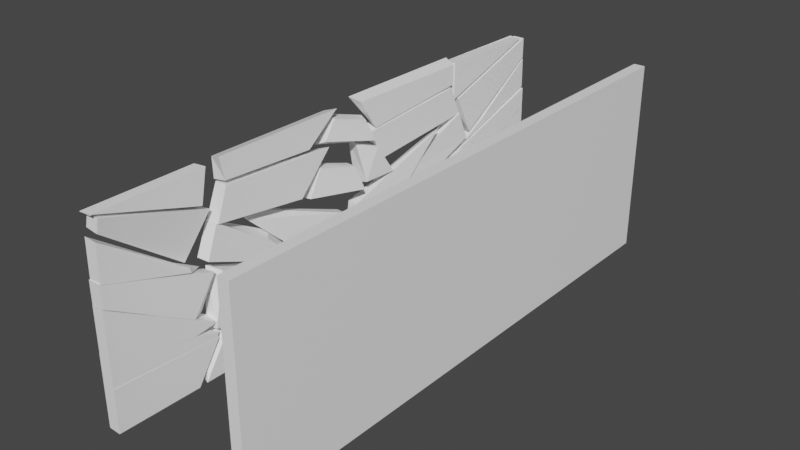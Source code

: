 # Source: window.blend  (saved by Blender 2.82.7; exported with 4.5.12 LTS)
import bpy
from mathutils import Matrix  # noqa: F401  (used for matrix-valued properties, if any)

bpy.ops.wm.read_factory_settings(use_empty=True)
scene = bpy.context.scene
scene.name = 'Scene'

# ---- collections
col_collection = bpy.data.collections.new('Collection'); scene.collection.children.link(col_collection)

# ---- materials (node trees are filled in below, after node groups)
mat_material = bpy.data.materials.new('Material')
mat_material.alpha_threshold = 0.0
mat_material.use_transparent_shadow = False
mat_material.diffuse_color = (0.07297, 0.5678, 0.8, 1.0)
mat_material.line_color = (0.0, 0.0, 0.0, 1.0)

# ---- material node trees
mat_material.use_nodes = True; mat_material.node_tree.nodes.clear()
_N = mat_material.node_tree.nodes; _L = mat_material.node_tree.links
n0 = _N.new('ShaderNodeOutputMaterial'); n0.name = 'Material Output'; n0.location = (300, 300)
n1 = _N.new('ShaderNodeBsdfPrincipled'); n1.name = 'Principled BSDF'; n1.location = (10, 300)
n1.distribution = 'GGX'
n1.subsurface_method = 'BURLEY'
n1.inputs[0].default_value = (1.0, 1.0, 1.0, 1.0)
n1.inputs[2].default_value = 0.4
n1.inputs[3].default_value = 1.45
n1.inputs[27].default_value = (0.0, 0.0, 0.0, 1.0)
n1.inputs[28].default_value = 1.0
_L.new(n1.outputs[0], n0.inputs[0])
n0.is_active_output = True

# ---- world
world_world = bpy.data.worlds.new('World'); scene.world = world_world
world_world.use_nodes = True; world_world.node_tree.nodes.clear()
_N = world_world.node_tree.nodes; _L = world_world.node_tree.links
n0 = _N.new('ShaderNodeOutputWorld'); n0.name = 'World Output'; n0.location = (300, 300)
n1 = _N.new('ShaderNodeBackground'); n1.name = 'Background'; n1.location = (10, 300)
n1.inputs[0].default_value = (0.05088, 0.05088, 0.05088, 1.0)
_L.new(n1.outputs[0], n0.inputs[0])
n0.is_active_output = True
world_world.color = (0.05088, 0.05088, 0.05088)
world_world.use_sun_shadow = False
world_world.sun_shadow_jitter_overblur = 0.0

# ---- meshes
me_cube = bpy.data.meshes.new('Cube')
me_cube.from_pydata([(1.0, 1.0, 1.0), (1.0, 1.0, -1.0), (1.0, -1.0, 1.0), (1.0, -1.0, -1.0), (-1.0, 1.0, 1.0), (-1.0, 1.0, -1.0), (-1.0, -1.0, 1.0), (-1.0, -1.0, -1.0)], [], [(0, 4, 6, 2), (3, 2, 6, 7), (7, 6, 4, 5), (5, 1, 3, 7), (1, 0, 2, 3), (5, 4, 0, 1)])
_uv = me_cube.uv_layers.new(name='UVMap')
_uv.uv.foreach_set('vector', [0.625, 0.5, 0.875, 0.5, 0.875, 0.75, 0.625, 0.75, 0.375, 0.75, 0.625, 0.75, 0.625, 1.0, 0.375, 1.0, 0.375, 0.0, 0.625, 0.0, 0.625, 0.25, 0.375, 0.25, 0.125, 0.5, 0.375, 0.5, 0.375, 0.75, 0.125, 0.75, 0.375, 0.5, 0.625, 0.5, 0.625, 0.75, 0.375, 0.75, 0.375, 0.25, 0.625, 0.25, 0.625, 0.5, 0.375, 0.5])
me_cube.materials.append(mat_material)
me_cube.use_remesh_preserve_volume = False
me_cube.use_remesh_preserve_attributes = False
me_cube.use_mirror_vertex_groups = False
me_cube.update()
me_cube_001 = bpy.data.meshes.new('Cube.001')
me_cube_001.from_pydata([(0.9138, 0.1115, 0.6057), (0.798, -0.144, 0.1832), (1.132, -0.9964, 0.9147), (1.0, -1.0, 0.7805), (-0.8512, 0.0993, 0.5822), (-0.9861, -0.1077, 0.1797), (-0.8652, -0.9963, 0.913), (-1.0, -1.0, 0.7868)], [], [(0, 4, 6, 2), (3, 2, 6, 7), (7, 6, 4, 5), (5, 1, 3, 7), (1, 0, 2, 3), (5, 4, 0, 1)])
_uv = me_cube_001.uv_layers.new(name='UVMap')
_uv.uv.foreach_set('vector', [0.625, 0.5, 0.875, 0.5, 0.875, 0.75, 0.625, 0.75, 0.375, 0.75, 0.625, 0.75, 0.625, 1.0, 0.375, 1.0, 0.375, 0.0, 0.625, 0.0, 0.625, 0.25, 0.375, 0.25, 0.125, 0.5, 0.375, 0.5, 0.375, 0.75, 0.125, 0.75, 0.375, 0.5, 0.625, 0.5, 0.625, 0.75, 0.375, 0.75, 0.375, 0.25, 0.625, 0.25, 0.625, 0.5, 0.375, 0.5])
me_cube_001.materials.append(mat_material)
me_cube_001.use_remesh_preserve_volume = False
me_cube_001.use_remesh_preserve_attributes = False
me_cube_001.use_mirror_vertex_groups = False
me_cube_001.update()
me_cube_002 = bpy.data.meshes.new('Cube.002')
me_cube_002.from_pydata([(0.9637, 0.1108, 0.6228), (1.156, -0.144, 0.2739), (1.0, -1.0, 1.0), (1.048, -1.0, 0.7805), (-0.9088, 0.09358, 0.6191), (-0.9673, 0.03353, 0.2234), (-1.0, -1.0, 1.0), (-1.0, -1.0, 0.7868)], [], [(0, 4, 6, 2), (3, 2, 6, 7), (7, 6, 4, 5), (5, 1, 3, 7), (1, 0, 2, 3), (5, 4, 0, 1)])
_uv = me_cube_002.uv_layers.new(name='UVMap')
_uv.uv.foreach_set('vector', [0.625, 0.5, 0.875, 0.5, 0.875, 0.75, 0.625, 0.75, 0.375, 0.75, 0.625, 0.75, 0.625, 1.0, 0.375, 1.0, 0.375, 0.0, 0.625, 0.0, 0.625, 0.25, 0.375, 0.25, 0.125, 0.5, 0.375, 0.5, 0.375, 0.75, 0.125, 0.75, 0.375, 0.5, 0.625, 0.5, 0.625, 0.75, 0.375, 0.75, 0.375, 0.25, 0.625, 0.25, 0.625, 0.5, 0.375, 0.5])
me_cube_002.materials.append(mat_material)
me_cube_002.use_remesh_preserve_volume = False
me_cube_002.use_remesh_preserve_attributes = False
me_cube_002.use_mirror_vertex_groups = False
me_cube_002.update()
me_cube_003 = bpy.data.meshes.new('Cube.003')
me_cube_003.from_pydata([(1.048, 0.1108, 1.01), (1.258, 0.03785, 0.6865), (1.196, -1.0, 1.0), (1.176, -1.0, 1.007), (-1.357, 0.09358, 1.008), (-1.419, 0.109, 0.6217), (-1.373, -1.0, 1.0), (-1.219, -1.0, 0.9966)], [], [(0, 4, 6, 2), (3, 2, 6, 7), (7, 6, 4, 5), (5, 1, 3, 7), (1, 0, 2, 3), (5, 4, 0, 1)])
_uv = me_cube_003.uv_layers.new(name='UVMap')
_uv.uv.foreach_set('vector', [0.625, 0.5, 0.875, 0.5, 0.875, 0.75, 0.625, 0.75, 0.375, 0.75, 0.625, 0.75, 0.625, 1.0, 0.375, 1.0, 0.375, 0.0, 0.625, 0.0, 0.625, 0.25, 0.375, 0.25, 0.125, 0.5, 0.375, 0.5, 0.375, 0.75, 0.125, 0.75, 0.375, 0.5, 0.625, 0.5, 0.625, 0.75, 0.375, 0.75, 0.375, 0.25, 0.625, 0.25, 0.625, 0.5, 0.375, 0.5])
me_cube_003.materials.append(mat_material)
me_cube_003.use_remesh_preserve_volume = False
me_cube_003.use_remesh_preserve_attributes = False
me_cube_003.use_mirror_vertex_groups = False
me_cube_003.update()
me_cube_004 = bpy.data.meshes.new('Cube.004')
me_cube_004.from_pydata([(1.048, 0.03396, 0.6074), (1.258, 0.03785, 0.5601), (1.196, -0.8097, 1.192), (1.176, -0.8174, 0.8262), (-1.357, -0.1131, 0.6868), (-1.419, 0.2278, 0.4929), (-1.373, -0.8113, 1.203), (-1.318, -0.8194, 0.8339)], [], [(0, 4, 6, 2), (3, 2, 6, 7), (7, 6, 4, 5), (5, 1, 3, 7), (1, 0, 2, 3), (5, 4, 0, 1)])
_uv = me_cube_004.uv_layers.new(name='UVMap')
_uv.uv.foreach_set('vector', [0.625, 0.5, 0.875, 0.5, 0.875, 0.75, 0.625, 0.75, 0.375, 0.75, 0.625, 0.75, 0.625, 1.0, 0.375, 1.0, 0.375, 0.0, 0.625, 0.0, 0.625, 0.25, 0.375, 0.25, 0.125, 0.5, 0.375, 0.5, 0.375, 0.75, 0.125, 0.75, 0.375, 0.5, 0.625, 0.5, 0.625, 0.75, 0.375, 0.75, 0.375, 0.25, 0.625, 0.25, 0.625, 0.5, 0.375, 0.5])
me_cube_004.materials.append(mat_material)
me_cube_004.use_remesh_preserve_volume = False
me_cube_004.use_remesh_preserve_attributes = False
me_cube_004.use_mirror_vertex_groups = False
me_cube_004.update()
me_cube_005 = bpy.data.meshes.new('Cube.005')
me_cube_005.from_pydata([(0.8339, 0.1108, 0.5823), (0.811, -0.144, 0.5525), (1.0, -1.0, 1.222), (0.9472, -1.0, 0.7805), (-0.9088, 0.09358, 0.6191), (-0.7827, -0.1057, 0.536), (-1.0, -1.0, 1.235), (-1.0, -1.0, 0.7868)], [], [(0, 4, 6, 2), (3, 2, 6, 7), (7, 6, 4, 5), (5, 1, 3, 7), (1, 0, 2, 3), (5, 4, 0, 1)])
_uv = me_cube_005.uv_layers.new(name='UVMap')
_uv.uv.foreach_set('vector', [0.625, 0.5, 0.875, 0.5, 0.875, 0.75, 0.625, 0.75, 0.375, 0.75, 0.625, 0.75, 0.625, 1.0, 0.375, 1.0, 0.375, 0.0, 0.625, 0.0, 0.625, 0.25, 0.375, 0.25, 0.125, 0.5, 0.375, 0.5, 0.375, 0.75, 0.125, 0.75, 0.375, 0.5, 0.625, 0.5, 0.625, 0.75, 0.375, 0.75, 0.375, 0.25, 0.625, 0.25, 0.625, 0.5, 0.375, 0.5])
me_cube_005.materials.append(mat_material)
me_cube_005.use_remesh_preserve_volume = False
me_cube_005.use_remesh_preserve_attributes = False
me_cube_005.use_mirror_vertex_groups = False
me_cube_005.update()
me_cube_006 = bpy.data.meshes.new('Cube.006')
me_cube_006.from_pydata([(0.8339, 0.1108, 1.157), (0.811, -0.144, 0.7645), (1.0, -1.0, 1.222), (0.9472, -1.0, 0.7805), (-0.9088, 0.02018, 1.202), (-0.7827, -0.1057, 0.7661), (-1.0, -1.0, 1.235), (-1.0, -1.0, 0.7868)], [], [(0, 4, 6, 2), (3, 2, 6, 7), (7, 6, 4, 5), (5, 1, 3, 7), (1, 0, 2, 3), (5, 4, 0, 1)])
_uv = me_cube_006.uv_layers.new(name='UVMap')
_uv.uv.foreach_set('vector', [0.625, 0.5, 0.875, 0.5, 0.875, 0.75, 0.625, 0.75, 0.375, 0.75, 0.625, 0.75, 0.625, 1.0, 0.375, 1.0, 0.375, 0.0, 0.625, 0.0, 0.625, 0.25, 0.375, 0.25, 0.125, 0.5, 0.375, 0.5, 0.375, 0.75, 0.125, 0.75, 0.375, 0.5, 0.625, 0.5, 0.625, 0.75, 0.375, 0.75, 0.375, 0.25, 0.625, 0.25, 0.625, 0.5, 0.375, 0.5])
me_cube_006.materials.append(mat_material)
me_cube_006.use_remesh_preserve_volume = False
me_cube_006.use_remesh_preserve_attributes = False
me_cube_006.use_mirror_vertex_groups = False
me_cube_006.update()
me_cube_007 = bpy.data.meshes.new('Cube.007')
me_cube_007.from_pydata([(0.8339, 0.1108, 1.04), (0.811, 0.09434, 0.9874), (1.0, -1.0, 1.339), (0.9472, -1.0, 1.05), (-0.9088, 0.02018, 1.076), (-0.7827, 0.03471, 1.024), (-1.0, -1.0, 1.343), (-1.0, -1.0, 1.063)], [], [(0, 4, 6, 2), (3, 2, 6, 7), (7, 6, 4, 5), (5, 1, 3, 7), (1, 0, 2, 3), (5, 4, 0, 1)])
_uv = me_cube_007.uv_layers.new(name='UVMap')
_uv.uv.foreach_set('vector', [0.625, 0.5, 0.875, 0.5, 0.875, 0.75, 0.625, 0.75, 0.375, 0.75, 0.625, 0.75, 0.625, 1.0, 0.375, 1.0, 0.375, 0.0, 0.625, 0.0, 0.625, 0.25, 0.375, 0.25, 0.125, 0.5, 0.375, 0.5, 0.375, 0.75, 0.125, 0.75, 0.375, 0.5, 0.625, 0.5, 0.625, 0.75, 0.375, 0.75, 0.375, 0.25, 0.625, 0.25, 0.625, 0.5, 0.375, 0.5])
me_cube_007.materials.append(mat_material)
me_cube_007.use_remesh_preserve_volume = False
me_cube_007.use_remesh_preserve_attributes = False
me_cube_007.use_mirror_vertex_groups = False
me_cube_007.update()
me_cube_008 = bpy.data.meshes.new('Cube.008')
me_cube_008.from_pydata([(0.8872, 0.1108, 0.6228), (0.9825, -0.1434, 0.1832), (1.0, -1.0, 1.0), (1.0, -1.0, 0.7805), (-0.9088, 0.09358, 0.6191), (-0.91, -0.1057, 0.2028), (-1.0, -1.0, 1.0), (-1.0, -1.0, 0.7868)], [], [(0, 4, 6, 2), (3, 2, 6, 7), (7, 6, 4, 5), (5, 1, 3, 7), (1, 0, 2, 3), (5, 4, 0, 1)])
_uv = me_cube_008.uv_layers.new(name='UVMap')
_uv.uv.foreach_set('vector', [0.625, 0.5, 0.875, 0.5, 0.875, 0.75, 0.625, 0.75, 0.375, 0.75, 0.625, 0.75, 0.625, 1.0, 0.375, 1.0, 0.375, 0.0, 0.625, 0.0, 0.625, 0.25, 0.375, 0.25, 0.125, 0.5, 0.375, 0.5, 0.375, 0.75, 0.125, 0.75, 0.375, 0.5, 0.625, 0.5, 0.625, 0.75, 0.375, 0.75, 0.375, 0.25, 0.625, 0.25, 0.625, 0.5, 0.375, 0.5])
me_cube_008.materials.append(mat_material)
me_cube_008.use_remesh_preserve_volume = False
me_cube_008.use_remesh_preserve_attributes = False
me_cube_008.use_mirror_vertex_groups = False
me_cube_008.update()
me_cube_009 = bpy.data.meshes.new('Cube.009')
me_cube_009.from_pydata([(0.9637, 0.1108, 0.6228), (1.156, -0.144, 0.2739), (1.0, -1.0, 1.0), (1.048, -1.0, 0.7805), (-0.9088, 0.09358, 0.6191), (-0.9673, 0.03353, 0.2234), (-1.0, -1.0, 1.0), (-1.0, -1.0, 0.7868)], [], [(0, 4, 6, 2), (3, 2, 6, 7), (7, 6, 4, 5), (5, 1, 3, 7), (1, 0, 2, 3), (5, 4, 0, 1)])
_uv = me_cube_009.uv_layers.new(name='UVMap')
_uv.uv.foreach_set('vector', [0.625, 0.5, 0.875, 0.5, 0.875, 0.75, 0.625, 0.75, 0.375, 0.75, 0.625, 0.75, 0.625, 1.0, 0.375, 1.0, 0.375, 0.0, 0.625, 0.0, 0.625, 0.25, 0.375, 0.25, 0.125, 0.5, 0.375, 0.5, 0.375, 0.75, 0.125, 0.75, 0.375, 0.5, 0.625, 0.5, 0.625, 0.75, 0.375, 0.75, 0.375, 0.25, 0.625, 0.25, 0.625, 0.5, 0.375, 0.5])
me_cube_009.materials.append(mat_material)
me_cube_009.use_remesh_preserve_volume = False
me_cube_009.use_remesh_preserve_attributes = False
me_cube_009.use_mirror_vertex_groups = False
me_cube_009.update()
me_cube_010 = bpy.data.meshes.new('Cube.010')
me_cube_010.from_pydata([(1.048, 0.1108, 1.01), (1.258, 0.03785, 0.6865), (1.196, -1.0, 1.0), (1.176, -1.0, 1.007), (-1.357, 0.09358, 1.008), (-1.419, 0.109, 0.6217), (-1.373, -1.0, 1.0), (-1.219, -1.0, 0.9966)], [], [(0, 4, 6, 2), (3, 2, 6, 7), (7, 6, 4, 5), (5, 1, 3, 7), (1, 0, 2, 3), (5, 4, 0, 1)])
_uv = me_cube_010.uv_layers.new(name='UVMap')
_uv.uv.foreach_set('vector', [0.625, 0.5, 0.875, 0.5, 0.875, 0.75, 0.625, 0.75, 0.375, 0.75, 0.625, 0.75, 0.625, 1.0, 0.375, 1.0, 0.375, 0.0, 0.625, 0.0, 0.625, 0.25, 0.375, 0.25, 0.125, 0.5, 0.375, 0.5, 0.375, 0.75, 0.125, 0.75, 0.375, 0.5, 0.625, 0.5, 0.625, 0.75, 0.375, 0.75, 0.375, 0.25, 0.625, 0.25, 0.625, 0.5, 0.375, 0.5])
me_cube_010.materials.append(mat_material)
me_cube_010.use_remesh_preserve_volume = False
me_cube_010.use_remesh_preserve_attributes = False
me_cube_010.use_mirror_vertex_groups = False
me_cube_010.update()
me_cube_011 = bpy.data.meshes.new('Cube.011')
me_cube_011.from_pydata([(1.048, 0.03396, 0.5952), (1.258, 0.03785, 0.5773), (1.196, -0.8097, 1.172), (1.176, -0.8174, 0.85), (-1.357, -0.1131, 0.6868), (-1.419, 0.2278, 0.4929), (-1.373, -0.8113, 1.171), (-1.318, -0.8194, 0.8573)], [], [(0, 4, 6, 2), (3, 2, 6, 7), (7, 6, 4, 5), (5, 1, 3, 7), (1, 0, 2, 3), (5, 4, 0, 1)])
_uv = me_cube_011.uv_layers.new(name='UVMap')
_uv.uv.foreach_set('vector', [0.625, 0.5, 0.875, 0.5, 0.875, 0.75, 0.625, 0.75, 0.375, 0.75, 0.625, 0.75, 0.625, 1.0, 0.375, 1.0, 0.375, 0.0, 0.625, 0.0, 0.625, 0.25, 0.375, 0.25, 0.125, 0.5, 0.375, 0.5, 0.375, 0.75, 0.125, 0.75, 0.375, 0.5, 0.625, 0.5, 0.625, 0.75, 0.375, 0.75, 0.375, 0.25, 0.625, 0.25, 0.625, 0.5, 0.375, 0.5])
me_cube_011.materials.append(mat_material)
me_cube_011.use_remesh_preserve_volume = False
me_cube_011.use_remesh_preserve_attributes = False
me_cube_011.use_mirror_vertex_groups = False
me_cube_011.update()
me_cube_012 = bpy.data.meshes.new('Cube.012')
me_cube_012.from_pydata([(0.8339, 0.1108, 0.5823), (0.811, -0.144, 0.5525), (1.0, -1.0, 1.222), (0.9472, -1.0, 0.7805), (-0.9088, 0.09358, 0.6191), (-0.7827, -0.1057, 0.536), (-1.0, -1.0, 1.235), (-1.0, -1.0, 0.7868)], [], [(0, 4, 6, 2), (3, 2, 6, 7), (7, 6, 4, 5), (5, 1, 3, 7), (1, 0, 2, 3), (5, 4, 0, 1)])
_uv = me_cube_012.uv_layers.new(name='UVMap')
_uv.uv.foreach_set('vector', [0.625, 0.5, 0.875, 0.5, 0.875, 0.75, 0.625, 0.75, 0.375, 0.75, 0.625, 0.75, 0.625, 1.0, 0.375, 1.0, 0.375, 0.0, 0.625, 0.0, 0.625, 0.25, 0.375, 0.25, 0.125, 0.5, 0.375, 0.5, 0.375, 0.75, 0.125, 0.75, 0.375, 0.5, 0.625, 0.5, 0.625, 0.75, 0.375, 0.75, 0.375, 0.25, 0.625, 0.25, 0.625, 0.5, 0.375, 0.5])
me_cube_012.materials.append(mat_material)
me_cube_012.use_remesh_preserve_volume = False
me_cube_012.use_remesh_preserve_attributes = False
me_cube_012.use_mirror_vertex_groups = False
me_cube_012.update()
me_cube_013 = bpy.data.meshes.new('Cube.013')
me_cube_013.from_pydata([(0.8339, 0.1108, 1.157), (0.811, -0.144, 0.7645), (1.0, -1.0, 1.222), (0.9472, -1.0, 0.7805), (-0.9088, 0.02018, 1.202), (-0.7827, -0.1057, 0.7661), (-1.0, -1.0, 1.235), (-1.0, -1.0, 0.7868)], [], [(0, 4, 6, 2), (3, 2, 6, 7), (7, 6, 4, 5), (5, 1, 3, 7), (1, 0, 2, 3), (5, 4, 0, 1)])
_uv = me_cube_013.uv_layers.new(name='UVMap')
_uv.uv.foreach_set('vector', [0.625, 0.5, 0.875, 0.5, 0.875, 0.75, 0.625, 0.75, 0.375, 0.75, 0.625, 0.75, 0.625, 1.0, 0.375, 1.0, 0.375, 0.0, 0.625, 0.0, 0.625, 0.25, 0.375, 0.25, 0.125, 0.5, 0.375, 0.5, 0.375, 0.75, 0.125, 0.75, 0.375, 0.5, 0.625, 0.5, 0.625, 0.75, 0.375, 0.75, 0.375, 0.25, 0.625, 0.25, 0.625, 0.5, 0.375, 0.5])
me_cube_013.materials.append(mat_material)
me_cube_013.use_remesh_preserve_volume = False
me_cube_013.use_remesh_preserve_attributes = False
me_cube_013.use_mirror_vertex_groups = False
me_cube_013.update()
me_cube_014 = bpy.data.meshes.new('Cube.014')
me_cube_014.from_pydata([(0.8339, 0.1108, 1.028), (0.811, 0.09434, 1.03), (1.0, -1.0, 1.318), (0.9472, -1.0, 1.069), (-0.9088, 0.02018, 1.048), (-0.7827, 0.03471, 1.04), (-1.0, -1.0, 1.331), (-1.0, -1.0, 1.078)], [], [(0, 4, 6, 2), (3, 2, 6, 7), (7, 6, 4, 5), (5, 1, 3, 7), (1, 0, 2, 3), (5, 4, 0, 1)])
_uv = me_cube_014.uv_layers.new(name='UVMap')
_uv.uv.foreach_set('vector', [0.625, 0.5, 0.875, 0.5, 0.875, 0.75, 0.625, 0.75, 0.375, 0.75, 0.625, 0.75, 0.625, 1.0, 0.375, 1.0, 0.375, 0.0, 0.625, 0.0, 0.625, 0.25, 0.375, 0.25, 0.125, 0.5, 0.375, 0.5, 0.375, 0.75, 0.125, 0.75, 0.375, 0.5, 0.625, 0.5, 0.625, 0.75, 0.375, 0.75, 0.375, 0.25, 0.625, 0.25, 0.625, 0.5, 0.375, 0.5])
me_cube_014.materials.append(mat_material)
me_cube_014.use_remesh_preserve_volume = False
me_cube_014.use_remesh_preserve_attributes = False
me_cube_014.use_mirror_vertex_groups = False
me_cube_014.update()
me_cube_015 = bpy.data.meshes.new('Cube.015')
me_cube_015.from_pydata([(1.05, -0.4433, 0.6228), (1.128, 0.03386, 0.2016), (1.0, -1.0, 1.0), (1.112, -1.123, 0.6876), (-0.8455, -0.3122, 0.6191), (-0.9673, 0.03353, 0.2234), (-1.0, -1.0, 1.0), (-0.9797, -1.13, 0.689)], [], [(0, 4, 6, 2), (3, 2, 6, 7), (7, 6, 4, 5), (5, 1, 3, 7), (1, 0, 2, 3), (5, 4, 0, 1)])
_uv = me_cube_015.uv_layers.new(name='UVMap')
_uv.uv.foreach_set('vector', [0.625, 0.5, 0.875, 0.5, 0.875, 0.75, 0.625, 0.75, 0.375, 0.75, 0.625, 0.75, 0.625, 1.0, 0.375, 1.0, 0.375, 0.0, 0.625, 0.0, 0.625, 0.25, 0.375, 0.25, 0.125, 0.5, 0.375, 0.5, 0.375, 0.75, 0.125, 0.75, 0.375, 0.5, 0.625, 0.5, 0.625, 0.75, 0.375, 0.75, 0.375, 0.25, 0.625, 0.25, 0.625, 0.5, 0.375, 0.5])
me_cube_015.materials.append(mat_material)
me_cube_015.use_remesh_preserve_volume = False
me_cube_015.use_remesh_preserve_attributes = False
me_cube_015.use_mirror_vertex_groups = False
me_cube_015.update()
me_cube_016 = bpy.data.meshes.new('Cube.016')
me_cube_016.from_pydata([(0.9795, 0.009189, 0.8164), (1.175, -0.2702, 0.5215), (1.0, -1.0, 1.211), (1.112, -1.123, 0.6876), (-0.7544, 0.0004429, 0.8371), (-0.9112, -0.3264, 0.5226), (-0.9881, -1.076, 1.25), (-0.9797, -1.13, 0.689)], [], [(0, 4, 6, 2), (3, 2, 6, 7), (7, 6, 4, 5), (5, 1, 3, 7), (1, 0, 2, 3), (5, 4, 0, 1)])
_uv = me_cube_016.uv_layers.new(name='UVMap')
_uv.uv.foreach_set('vector', [0.625, 0.5, 0.875, 0.5, 0.875, 0.75, 0.625, 0.75, 0.375, 0.75, 0.625, 0.75, 0.625, 1.0, 0.375, 1.0, 0.375, 0.0, 0.625, 0.0, 0.625, 0.25, 0.375, 0.25, 0.125, 0.5, 0.375, 0.5, 0.375, 0.75, 0.125, 0.75, 0.375, 0.5, 0.625, 0.5, 0.625, 0.75, 0.375, 0.75, 0.375, 0.25, 0.625, 0.25, 0.625, 0.5, 0.375, 0.5])
me_cube_016.materials.append(mat_material)
me_cube_016.use_remesh_preserve_volume = False
me_cube_016.use_remesh_preserve_attributes = False
me_cube_016.use_mirror_vertex_groups = False
me_cube_016.update()
me_cube_017 = bpy.data.meshes.new('Cube.017')
me_cube_017.from_pydata([(0.9795, 0.009189, 1.064), (1.068, 0.4185, 0.7942), (1.191, -0.9776, 1.178), (1.126, -1.219, 0.8086), (-0.7544, 0.0004429, 1.06), (-1.024, 0.3949, 0.8035), (-0.992, -1.051, 1.25), (-0.9735, -1.17, 0.8342)], [], [(0, 4, 6, 2), (3, 2, 6, 7), (7, 6, 4, 5), (5, 1, 3, 7), (1, 0, 2, 3), (5, 4, 0, 1)])
_uv = me_cube_017.uv_layers.new(name='UVMap')
_uv.uv.foreach_set('vector', [0.625, 0.5, 0.875, 0.5, 0.875, 0.75, 0.625, 0.75, 0.375, 0.75, 0.625, 0.75, 0.625, 1.0, 0.375, 1.0, 0.375, 0.0, 0.625, 0.0, 0.625, 0.25, 0.375, 0.25, 0.125, 0.5, 0.375, 0.5, 0.375, 0.75, 0.125, 0.75, 0.375, 0.5, 0.625, 0.5, 0.625, 0.75, 0.375, 0.75, 0.375, 0.25, 0.625, 0.25, 0.625, 0.5, 0.375, 0.5])
me_cube_017.materials.append(mat_material)
me_cube_017.use_remesh_preserve_volume = False
me_cube_017.use_remesh_preserve_attributes = False
me_cube_017.use_mirror_vertex_groups = False
me_cube_017.update()
me_cube_018 = bpy.data.meshes.new('Cube.018')
me_cube_018.from_pydata([(0.9429, 0.2442, 0.9229), (1.155, -0.138, 0.5488), (1.0, -1.0, 1.0), (1.112, -1.123, 0.6876), (-0.9258, 0.203, 0.887), (-0.9633, 0.007656, 0.5739), (-1.0, -1.0, 1.0), (-0.9797, -1.13, 0.689)], [], [(0, 4, 6, 2), (3, 2, 6, 7), (7, 6, 4, 5), (5, 1, 3, 7), (1, 0, 2, 3), (5, 4, 0, 1)])
_uv = me_cube_018.uv_layers.new(name='UVMap')
_uv.uv.foreach_set('vector', [0.625, 0.5, 0.875, 0.5, 0.875, 0.75, 0.625, 0.75, 0.375, 0.75, 0.625, 0.75, 0.625, 1.0, 0.375, 1.0, 0.375, 0.0, 0.625, 0.0, 0.625, 0.25, 0.375, 0.25, 0.125, 0.5, 0.375, 0.5, 0.375, 0.75, 0.125, 0.75, 0.375, 0.5, 0.625, 0.5, 0.625, 0.75, 0.375, 0.75, 0.375, 0.25, 0.625, 0.25, 0.625, 0.5, 0.375, 0.5])
me_cube_018.materials.append(mat_material)
me_cube_018.use_remesh_preserve_volume = False
me_cube_018.use_remesh_preserve_attributes = False
me_cube_018.use_mirror_vertex_groups = False
me_cube_018.update()
me_cube_019 = bpy.data.meshes.new('Cube.019')
me_cube_019.from_pydata([(0.9429, 0.2442, 0.9229), (1.155, -0.138, 0.651), (1.027, -1.172, 0.9364), (1.112, -1.123, 0.7084), (-0.9258, 0.203, 0.887), (-0.9633, 0.007656, 0.5739), (-0.9786, -1.137, 0.8968), (-0.9797, -1.13, 0.689), (1.112, -1.123, 0.7084)], [], [(0, 4, 6, 2), (3, 2, 6, 7), (7, 6, 4, 5), (5, 1, 3, 7), (1, 0, 2, 3), (5, 4, 0, 1)])
_uv = me_cube_019.uv_layers.new(name='UVMap')
_uv.uv.foreach_set('vector', [0.625, 0.5, 0.875, 0.5, 0.875, 0.75, 0.625, 0.75, 0.375, 0.75, 0.625, 0.75, 0.625, 1.0, 0.375, 1.0, 0.375, 0.0, 0.625, 0.0, 0.625, 0.25, 0.375, 0.25, 0.125, 0.5, 0.375, 0.5, 0.375, 0.75, 0.125, 0.75, 0.375, 0.5, 0.625, 0.5, 0.625, 0.75, 0.375, 0.75, 0.375, 0.25, 0.625, 0.25, 0.625, 0.5, 0.375, 0.5])
me_cube_019.materials.append(mat_material)
me_cube_019.use_remesh_preserve_volume = False
me_cube_019.use_remesh_preserve_attributes = False
me_cube_019.use_mirror_vertex_groups = False
me_cube_019.update()
me_cube_021 = bpy.data.meshes.new('Cube.021')
me_cube_021.from_pydata([(1.05, -0.4433, 0.6228), (1.128, 0.03386, 0.2016), (1.0, -1.0, 1.0), (1.112, -1.123, 0.6876), (-0.8455, -0.3122, 0.6191), (-0.9673, 0.03353, 0.2234), (-1.0, -1.0, 1.0), (-0.9797, -1.13, 0.689)], [], [(0, 4, 6, 2), (3, 2, 6, 7), (7, 6, 4, 5), (5, 1, 3, 7), (1, 0, 2, 3), (5, 4, 0, 1)])
_uv = me_cube_021.uv_layers.new(name='UVMap')
_uv.uv.foreach_set('vector', [0.625, 0.5, 0.875, 0.5, 0.875, 0.75, 0.625, 0.75, 0.375, 0.75, 0.625, 0.75, 0.625, 1.0, 0.375, 1.0, 0.375, 0.0, 0.625, 0.0, 0.625, 0.25, 0.375, 0.25, 0.125, 0.5, 0.375, 0.5, 0.375, 0.75, 0.125, 0.75, 0.375, 0.5, 0.625, 0.5, 0.625, 0.75, 0.375, 0.75, 0.375, 0.25, 0.625, 0.25, 0.625, 0.5, 0.375, 0.5])
me_cube_021.materials.append(mat_material)
me_cube_021.use_remesh_preserve_volume = False
me_cube_021.use_remesh_preserve_attributes = False
me_cube_021.use_mirror_vertex_groups = False
me_cube_021.update()
me_cube_022 = bpy.data.meshes.new('Cube.022')
me_cube_022.from_pydata([(0.9795, 0.009189, 0.8164), (1.175, -0.2702, 0.5215), (1.0, -1.0, 1.211), (1.112, -1.123, 0.6876), (-0.7544, 0.0004429, 0.8371), (-0.9112, -0.3264, 0.5226), (-0.9881, -1.076, 1.25), (-0.9797, -1.13, 0.689)], [], [(0, 4, 6, 2), (3, 2, 6, 7), (7, 6, 4, 5), (5, 1, 3, 7), (1, 0, 2, 3), (5, 4, 0, 1)])
_uv = me_cube_022.uv_layers.new(name='UVMap')
_uv.uv.foreach_set('vector', [0.625, 0.5, 0.875, 0.5, 0.875, 0.75, 0.625, 0.75, 0.375, 0.75, 0.625, 0.75, 0.625, 1.0, 0.375, 1.0, 0.375, 0.0, 0.625, 0.0, 0.625, 0.25, 0.375, 0.25, 0.125, 0.5, 0.375, 0.5, 0.375, 0.75, 0.125, 0.75, 0.375, 0.5, 0.625, 0.5, 0.625, 0.75, 0.375, 0.75, 0.375, 0.25, 0.625, 0.25, 0.625, 0.5, 0.375, 0.5])
me_cube_022.materials.append(mat_material)
me_cube_022.use_remesh_preserve_volume = False
me_cube_022.use_remesh_preserve_attributes = False
me_cube_022.use_mirror_vertex_groups = False
me_cube_022.update()
me_cube_023 = bpy.data.meshes.new('Cube.023')
me_cube_023.from_pydata([(0.9795, 0.009189, 1.064), (1.068, 0.4185, 0.7942), (1.191, -0.9776, 1.178), (1.126, -1.219, 0.8086), (-0.7544, 0.0004429, 1.06), (-1.024, 0.3949, 0.8035), (-0.992, -1.051, 1.25), (-0.9735, -1.17, 0.8342)], [], [(0, 4, 6, 2), (3, 2, 6, 7), (7, 6, 4, 5), (5, 1, 3, 7), (1, 0, 2, 3), (5, 4, 0, 1)])
_uv = me_cube_023.uv_layers.new(name='UVMap')
_uv.uv.foreach_set('vector', [0.625, 0.5, 0.875, 0.5, 0.875, 0.75, 0.625, 0.75, 0.375, 0.75, 0.625, 0.75, 0.625, 1.0, 0.375, 1.0, 0.375, 0.0, 0.625, 0.0, 0.625, 0.25, 0.375, 0.25, 0.125, 0.5, 0.375, 0.5, 0.375, 0.75, 0.125, 0.75, 0.375, 0.5, 0.625, 0.5, 0.625, 0.75, 0.375, 0.75, 0.375, 0.25, 0.625, 0.25, 0.625, 0.5, 0.375, 0.5])
me_cube_023.materials.append(mat_material)
me_cube_023.use_remesh_preserve_volume = False
me_cube_023.use_remesh_preserve_attributes = False
me_cube_023.use_mirror_vertex_groups = False
me_cube_023.update()
me_cube_024 = bpy.data.meshes.new('Cube.024')
me_cube_024.from_pydata([(0.9429, 0.2442, 0.9229), (1.155, -0.138, 0.5488), (1.0, -1.0, 1.0), (1.112, -1.123, 0.6876), (-0.9258, 0.203, 0.887), (-0.9633, 0.007656, 0.5739), (-1.0, -1.0, 1.0), (-0.9797, -1.13, 0.689)], [], [(0, 4, 6, 2), (3, 2, 6, 7), (7, 6, 4, 5), (5, 1, 3, 7), (1, 0, 2, 3), (5, 4, 0, 1)])
_uv = me_cube_024.uv_layers.new(name='UVMap')
_uv.uv.foreach_set('vector', [0.625, 0.5, 0.875, 0.5, 0.875, 0.75, 0.625, 0.75, 0.375, 0.75, 0.625, 0.75, 0.625, 1.0, 0.375, 1.0, 0.375, 0.0, 0.625, 0.0, 0.625, 0.25, 0.375, 0.25, 0.125, 0.5, 0.375, 0.5, 0.375, 0.75, 0.125, 0.75, 0.375, 0.5, 0.625, 0.5, 0.625, 0.75, 0.375, 0.75, 0.375, 0.25, 0.625, 0.25, 0.625, 0.5, 0.375, 0.5])
me_cube_024.materials.append(mat_material)
me_cube_024.use_remesh_preserve_volume = False
me_cube_024.use_remesh_preserve_attributes = False
me_cube_024.use_mirror_vertex_groups = False
me_cube_024.update()
me_cube_025 = bpy.data.meshes.new('Cube.025')
me_cube_025.from_pydata([(0.9429, 0.2442, 0.9229), (1.155, -0.138, 0.651), (1.027, -1.172, 0.9364), (1.112, -1.123, 0.7084), (-0.9258, 0.203, 0.887), (-0.9633, 0.007656, 0.5739), (-0.9786, -1.137, 0.8968), (-0.9797, -1.13, 0.689), (1.112, -1.123, 0.7084)], [], [(0, 4, 6, 2), (3, 2, 6, 7), (7, 6, 4, 5), (5, 1, 3, 7), (1, 0, 2, 3), (5, 4, 0, 1)])
_uv = me_cube_025.uv_layers.new(name='UVMap')
_uv.uv.foreach_set('vector', [0.625, 0.5, 0.875, 0.5, 0.875, 0.75, 0.625, 0.75, 0.375, 0.75, 0.625, 0.75, 0.625, 1.0, 0.375, 1.0, 0.375, 0.0, 0.625, 0.0, 0.625, 0.25, 0.375, 0.25, 0.125, 0.5, 0.375, 0.5, 0.375, 0.75, 0.125, 0.75, 0.375, 0.5, 0.625, 0.5, 0.625, 0.75, 0.375, 0.75, 0.375, 0.25, 0.625, 0.25, 0.625, 0.5, 0.375, 0.5])
me_cube_025.materials.append(mat_material)
me_cube_025.use_remesh_preserve_volume = False
me_cube_025.use_remesh_preserve_attributes = False
me_cube_025.use_mirror_vertex_groups = False
me_cube_025.update()
me_cube_026 = bpy.data.meshes.new('Cube.026')
me_cube_026.from_pydata([(1.003, 0.3057, 1.064), (1.068, 0.4185, 0.7942), (0.8248, -0.1452, 1.1), (1.239, 0.225, 0.8086), (-0.7305, 0.3071, 1.06), (-1.024, 0.3949, 0.8035), (-0.928, -0.2302, 1.173), (-0.8624, 0.2539, 0.8342)], [], [(0, 4, 6, 2), (3, 2, 6, 7), (7, 6, 4, 5), (5, 1, 3, 7), (1, 0, 2, 3), (5, 4, 0, 1)])
_uv = me_cube_026.uv_layers.new(name='UVMap')
_uv.uv.foreach_set('vector', [0.625, 0.5, 0.875, 0.5, 0.875, 0.75, 0.625, 0.75, 0.375, 0.75, 0.625, 0.75, 0.625, 1.0, 0.375, 1.0, 0.375, 0.0, 0.625, 0.0, 0.625, 0.25, 0.375, 0.25, 0.125, 0.5, 0.375, 0.5, 0.375, 0.75, 0.125, 0.75, 0.375, 0.5, 0.625, 0.5, 0.625, 0.75, 0.375, 0.75, 0.375, 0.25, 0.625, 0.25, 0.625, 0.5, 0.375, 0.5])
me_cube_026.materials.append(mat_material)
me_cube_026.use_remesh_preserve_volume = False
me_cube_026.use_remesh_preserve_attributes = False
me_cube_026.use_mirror_vertex_groups = False
me_cube_026.update()
me_cube_027 = bpy.data.meshes.new('Cube.027')
me_cube_027.from_pydata([(1.003, 0.3057, 1.064), (1.068, 0.4185, 0.7942), (0.8248, -0.1452, 1.1), (1.239, 0.225, 0.8086), (-0.7305, 0.3071, 1.06), (-1.024, 0.3949, 0.8035), (-0.928, -0.2302, 1.173), (-0.8624, 0.2539, 0.8342)], [], [(0, 4, 6, 2), (3, 2, 6, 7), (7, 6, 4, 5), (5, 1, 3, 7), (1, 0, 2, 3), (5, 4, 0, 1)])
_uv = me_cube_027.uv_layers.new(name='UVMap')
_uv.uv.foreach_set('vector', [0.625, 0.5, 0.875, 0.5, 0.875, 0.75, 0.625, 0.75, 0.375, 0.75, 0.625, 0.75, 0.625, 1.0, 0.375, 1.0, 0.375, 0.0, 0.625, 0.0, 0.625, 0.25, 0.375, 0.25, 0.125, 0.5, 0.375, 0.5, 0.375, 0.75, 0.125, 0.75, 0.375, 0.5, 0.625, 0.5, 0.625, 0.75, 0.375, 0.75, 0.375, 0.25, 0.625, 0.25, 0.625, 0.5, 0.375, 0.5])
me_cube_027.materials.append(mat_material)
me_cube_027.use_remesh_preserve_volume = False
me_cube_027.use_remesh_preserve_attributes = False
me_cube_027.use_mirror_vertex_groups = False
me_cube_027.update()
me_cube_028 = bpy.data.meshes.new('Cube.028')
me_cube_028.from_pydata([(1.003, 0.3057, 1.064), (1.068, 0.4185, 0.7942), (0.8174, -0.09268, 1.158), (1.318, -0.3327, 0.9084), (-0.7305, 0.3071, 1.06), (-1.024, 0.3949, 0.8035), (-0.9482, -0.08788, 1.173), (-0.8019, -0.1742, 0.8915)], [], [(0, 4, 6, 2), (3, 2, 6, 7), (7, 6, 4, 5), (5, 1, 3, 7), (1, 0, 2, 3), (5, 4, 0, 1)])
_uv = me_cube_028.uv_layers.new(name='UVMap')
_uv.uv.foreach_set('vector', [0.625, 0.5, 0.875, 0.5, 0.875, 0.75, 0.625, 0.75, 0.375, 0.75, 0.625, 0.75, 0.625, 1.0, 0.375, 1.0, 0.375, 0.0, 0.625, 0.0, 0.625, 0.25, 0.375, 0.25, 0.125, 0.5, 0.375, 0.5, 0.375, 0.75, 0.125, 0.75, 0.375, 0.5, 0.625, 0.5, 0.625, 0.75, 0.375, 0.75, 0.375, 0.25, 0.625, 0.25, 0.625, 0.5, 0.375, 0.5])
me_cube_028.materials.append(mat_material)
me_cube_028.use_remesh_preserve_volume = False
me_cube_028.use_remesh_preserve_attributes = False
me_cube_028.use_mirror_vertex_groups = False
me_cube_028.update()
me_cube_029 = bpy.data.meshes.new('Cube.029')
me_cube_029.from_pydata([(1.003, 0.3057, 1.064), (1.068, 0.4185, 0.7942), (0.8174, -0.09268, 1.158), (1.237, -0.2392, 0.9084), (-0.7305, 0.3071, 1.06), (-1.024, 0.3949, 0.8035), (-0.9482, -0.08788, 1.173), (-0.7303, -0.257, 0.8915)], [], [(0, 4, 6, 2), (3, 2, 6, 7), (7, 6, 4, 5), (5, 1, 3, 7), (1, 0, 2, 3), (5, 4, 0, 1)])
_uv = me_cube_029.uv_layers.new(name='UVMap')
_uv.uv.foreach_set('vector', [0.625, 0.5, 0.875, 0.5, 0.875, 0.75, 0.625, 0.75, 0.375, 0.75, 0.625, 0.75, 0.625, 1.0, 0.375, 1.0, 0.375, 0.0, 0.625, 0.0, 0.625, 0.25, 0.375, 0.25, 0.125, 0.5, 0.375, 0.5, 0.375, 0.75, 0.125, 0.75, 0.375, 0.5, 0.625, 0.5, 0.625, 0.75, 0.375, 0.75, 0.375, 0.25, 0.625, 0.25, 0.625, 0.5, 0.375, 0.5])
me_cube_029.materials.append(mat_material)
me_cube_029.use_remesh_preserve_volume = False
me_cube_029.use_remesh_preserve_attributes = False
me_cube_029.use_mirror_vertex_groups = False
me_cube_029.update()
me_cube_030 = bpy.data.meshes.new('Cube.030')
me_cube_030.from_pydata([(1.003, 0.3057, 1.064), (1.068, 0.4185, 0.7942), (1.452, -0.8252, 1.398), (1.29, -0.3004, 0.9164), (-0.7305, 0.3071, 1.06), (-1.024, 0.3949, 0.8035), (-0.2637, -0.878, 1.486), (-0.7303, -0.257, 0.918)], [], [(0, 4, 6, 2), (3, 2, 6, 7), (7, 6, 4, 5), (5, 1, 3, 7), (1, 0, 2, 3), (5, 4, 0, 1)])
_uv = me_cube_030.uv_layers.new(name='UVMap')
_uv.uv.foreach_set('vector', [0.625, 0.5, 0.875, 0.5, 0.875, 0.75, 0.625, 0.75, 0.375, 0.75, 0.625, 0.75, 0.625, 1.0, 0.375, 1.0, 0.375, 0.0, 0.625, 0.0, 0.625, 0.25, 0.375, 0.25, 0.125, 0.5, 0.375, 0.5, 0.375, 0.75, 0.125, 0.75, 0.375, 0.5, 0.625, 0.5, 0.625, 0.75, 0.375, 0.75, 0.375, 0.25, 0.625, 0.25, 0.625, 0.5, 0.375, 0.5])
me_cube_030.materials.append(mat_material)
me_cube_030.use_remesh_preserve_volume = False
me_cube_030.use_remesh_preserve_attributes = False
me_cube_030.use_mirror_vertex_groups = False
me_cube_030.update()
me_cube_031 = bpy.data.meshes.new('Cube.031')
me_cube_031.from_pydata([(1.003, 0.3057, 1.064), (1.104, 0.3383, 0.7942), (1.452, -0.8252, 1.398), (1.29, -0.3004, 0.9164), (-0.7305, 0.3071, 1.06), (-1.002, 0.3468, 0.8035), (-0.2637, -0.878, 1.486), (-0.7303, -0.257, 0.918)], [], [(0, 4, 6, 2), (3, 2, 6, 7), (7, 6, 4, 5), (5, 1, 3, 7), (1, 0, 2, 3), (5, 4, 0, 1)])
_uv = me_cube_031.uv_layers.new(name='UVMap')
_uv.uv.foreach_set('vector', [0.625, 0.5, 0.875, 0.5, 0.875, 0.75, 0.625, 0.75, 0.375, 0.75, 0.625, 0.75, 0.625, 1.0, 0.375, 1.0, 0.375, 0.0, 0.625, 0.0, 0.625, 0.25, 0.375, 0.25, 0.125, 0.5, 0.375, 0.5, 0.375, 0.75, 0.125, 0.75, 0.375, 0.5, 0.625, 0.5, 0.625, 0.75, 0.375, 0.75, 0.375, 0.25, 0.625, 0.25, 0.625, 0.5, 0.375, 0.5])
me_cube_031.materials.append(mat_material)
me_cube_031.use_remesh_preserve_volume = False
me_cube_031.use_remesh_preserve_attributes = False
me_cube_031.use_mirror_vertex_groups = False
me_cube_031.update()
me_cube_032 = bpy.data.meshes.new('Cube.032')
me_cube_032.from_pydata([(1.003, 0.3057, 1.064), (1.068, 0.4185, 0.7942), (0.8174, -0.09268, 1.158), (1.237, -0.2392, 0.9084), (-0.7305, 0.3071, 1.06), (-1.024, 0.3949, 0.8035), (-0.9482, -0.08788, 1.173), (-0.7303, -0.257, 0.8915)], [], [(0, 4, 6, 2), (3, 2, 6, 7), (7, 6, 4, 5), (5, 1, 3, 7), (1, 0, 2, 3), (5, 4, 0, 1)])
_uv = me_cube_032.uv_layers.new(name='UVMap')
_uv.uv.foreach_set('vector', [0.625, 0.5, 0.875, 0.5, 0.875, 0.75, 0.625, 0.75, 0.375, 0.75, 0.625, 0.75, 0.625, 1.0, 0.375, 1.0, 0.375, 0.0, 0.625, 0.0, 0.625, 0.25, 0.375, 0.25, 0.125, 0.5, 0.375, 0.5, 0.375, 0.75, 0.125, 0.75, 0.375, 0.5, 0.625, 0.5, 0.625, 0.75, 0.375, 0.75, 0.375, 0.25, 0.625, 0.25, 0.625, 0.5, 0.375, 0.5])
me_cube_032.materials.append(mat_material)
me_cube_032.use_remesh_preserve_volume = False
me_cube_032.use_remesh_preserve_attributes = False
me_cube_032.use_mirror_vertex_groups = False
me_cube_032.update()
me_cube_033 = bpy.data.meshes.new('Cube.033')
me_cube_033.from_pydata([(1.045, 0.2566, 1.064), (1.099, 0.383, 0.8184), (0.8174, -0.09268, 1.158), (1.227, -0.2278, 0.9805), (-0.7305, 0.3071, 1.06), (-0.8948, 0.2462, 0.8035), (-0.9482, -0.08788, 1.173), (-0.7303, -0.257, 0.923)], [], [(0, 4, 6, 2), (3, 2, 6, 7), (7, 6, 4, 5), (5, 1, 3, 7), (1, 0, 2, 3), (5, 4, 0, 1)])
_uv = me_cube_033.uv_layers.new(name='UVMap')
_uv.uv.foreach_set('vector', [0.625, 0.5, 0.875, 0.5, 0.875, 0.75, 0.625, 0.75, 0.375, 0.75, 0.625, 0.75, 0.625, 1.0, 0.375, 1.0, 0.375, 0.0, 0.625, 0.0, 0.625, 0.25, 0.375, 0.25, 0.125, 0.5, 0.375, 0.5, 0.375, 0.75, 0.125, 0.75, 0.375, 0.5, 0.625, 0.5, 0.625, 0.75, 0.375, 0.75, 0.375, 0.25, 0.625, 0.25, 0.625, 0.5, 0.375, 0.5])
me_cube_033.materials.append(mat_material)
me_cube_033.use_remesh_preserve_volume = False
me_cube_033.use_remesh_preserve_attributes = False
me_cube_033.use_mirror_vertex_groups = False
me_cube_033.update()
me_cube_034 = bpy.data.meshes.new('Cube.034')
me_cube_034.from_pydata([(1.126, 0.1633, 1.064), (0.7868, 0.377, 0.7404), (0.8174, -0.09268, 1.158), (1.49, -0.003753, 0.7545), (-0.6153, 0.1742, 1.06), (-0.8948, 0.2462, 0.8035), (-0.9482, -0.08788, 1.173), (-0.9383, -0.01686, 0.7133)], [], [(0, 4, 6, 2), (3, 2, 6, 7), (7, 6, 4, 5), (5, 1, 3, 7), (1, 0, 2, 3), (5, 4, 0, 1)])
_uv = me_cube_034.uv_layers.new(name='UVMap')
_uv.uv.foreach_set('vector', [0.625, 0.5, 0.875, 0.5, 0.875, 0.75, 0.625, 0.75, 0.375, 0.75, 0.625, 0.75, 0.625, 1.0, 0.375, 1.0, 0.375, 0.0, 0.625, 0.0, 0.625, 0.25, 0.375, 0.25, 0.125, 0.5, 0.375, 0.5, 0.375, 0.75, 0.125, 0.75, 0.375, 0.5, 0.625, 0.5, 0.625, 0.75, 0.375, 0.75, 0.375, 0.25, 0.625, 0.25, 0.625, 0.5, 0.375, 0.5])
me_cube_034.materials.append(mat_material)
me_cube_034.use_remesh_preserve_volume = False
me_cube_034.use_remesh_preserve_attributes = False
me_cube_034.use_mirror_vertex_groups = False
me_cube_034.update()

# ---- objects
ob_cube = bpy.data.objects.new('Cube', me_cube)
ob_cube_001 = bpy.data.objects.new('Cube.001', me_cube_001)
ob_cube_002 = bpy.data.objects.new('Cube.002', me_cube_002)
ob_cube_003 = bpy.data.objects.new('Cube.003', me_cube_003)
ob_cube_004 = bpy.data.objects.new('Cube.004', me_cube_004)
ob_cube_005 = bpy.data.objects.new('Cube.005', me_cube_005)
ob_cube_006 = bpy.data.objects.new('Cube.006', me_cube_006)
ob_cube_007 = bpy.data.objects.new('Cube.007', me_cube_007)
ob_cube_008 = bpy.data.objects.new('Cube.008', me_cube_008)
ob_cube_009 = bpy.data.objects.new('Cube.009', me_cube_009)
ob_cube_010 = bpy.data.objects.new('Cube.010', me_cube_010)
ob_cube_011 = bpy.data.objects.new('Cube.011', me_cube_011)
ob_cube_012 = bpy.data.objects.new('Cube.012', me_cube_012)
ob_cube_013 = bpy.data.objects.new('Cube.013', me_cube_013)
ob_cube_014 = bpy.data.objects.new('Cube.014', me_cube_014)
ob_cube_015 = bpy.data.objects.new('Cube.015', me_cube_015)
ob_cube_016 = bpy.data.objects.new('Cube.016', me_cube_016)
ob_cube_017 = bpy.data.objects.new('Cube.017', me_cube_017)
ob_cube_018 = bpy.data.objects.new('Cube.018', me_cube_018)
ob_cube_019 = bpy.data.objects.new('Cube.019', me_cube_019)
ob_cube_020 = bpy.data.objects.new('Cube.020', me_cube_021)
ob_cube_021 = bpy.data.objects.new('Cube.021', me_cube_022)
ob_cube_022 = bpy.data.objects.new('Cube.022', me_cube_023)
ob_cube_023 = bpy.data.objects.new('Cube.023', me_cube_024)
ob_cube_024 = bpy.data.objects.new('Cube.024', me_cube_025)
ob_cube_025 = bpy.data.objects.new('Cube.025', me_cube_026)
ob_cube_026 = bpy.data.objects.new('Cube.026', me_cube_027)
ob_cube_027 = bpy.data.objects.new('Cube.027', me_cube_028)
ob_cube_028 = bpy.data.objects.new('Cube.028', me_cube_029)
ob_cube_029 = bpy.data.objects.new('Cube.029', me_cube_030)
ob_cube_030 = bpy.data.objects.new('Cube.030', me_cube_031)
ob_cube_031 = bpy.data.objects.new('Cube.031', me_cube_032)
ob_cube_032 = bpy.data.objects.new('Cube.032', me_cube_033)
ob_cube_033 = bpy.data.objects.new('Cube.033', me_cube_034)

# ---- transforms, parenting, visibility, modifiers, constraints
ob_cube.location = (5.614, -3.456, 6.984)
ob_cube.scale = (0.2957, 14.18, 5.083)
ob_cube.lock_rotations_4d = False
ob_cube.empty_display_type = 'ARROWS'
ob_cube.lineart.crease_threshold = 0.0
ob_cube_001.location = (-2.479, -12.45, 7.053)
ob_cube_001.rotation_euler = (-0.04241, 0.09764, 0.002754)
ob_cube_001.scale = (0.3217, 5.138, 5.083)
ob_cube_001.lock_rotations_4d = False
ob_cube_001.empty_display_type = 'ARROWS'
ob_cube_001.lineart.crease_threshold = 0.0
ob_cube_002.location = (-2.015, -12.52, 4.016)
ob_cube_002.scale = (0.3217, 5.138, 5.083)
ob_cube_002.lock_rotations_4d = False
ob_cube_002.empty_display_type = 'ARROWS'
ob_cube_002.lineart.crease_threshold = 0.0
ob_cube_003.location = (-1.959, -12.52, 6.99)
ob_cube_003.scale = (0.2491, 5.138, 5.083)
ob_cube_003.lock_rotations_4d = False
ob_cube_003.empty_display_type = 'ARROWS'
ob_cube_003.lineart.crease_threshold = 0.0
ob_cube_004.location = (-1.964, -13.42, 4.855)
ob_cube_004.scale = (0.2491, 5.138, 5.083)
ob_cube_004.lock_rotations_4d = False
ob_cube_004.empty_display_type = 'ARROWS'
ob_cube_004.lineart.crease_threshold = 0.0
ob_cube_005.location = (-1.98, -12.55, 1.732)
ob_cube_005.scale = (0.3217, 5.138, 5.083)
ob_cube_005.lock_rotations_4d = False
ob_cube_005.empty_display_type = 'ARROWS'
ob_cube_005.lineart.crease_threshold = 0.0
ob_cube_006.location = (-1.994, -12.55, -1.996)
ob_cube_006.scale = (0.3217, 5.138, 5.083)
ob_cube_006.lock_rotations_4d = False
ob_cube_006.empty_display_type = 'ARROWS'
ob_cube_006.lineart.crease_threshold = 0.0
ob_cube_007.location = (-1.994, -12.55, -1.114)
ob_cube_007.scale = (0.3217, 5.138, 5.083)
ob_cube_007.lock_rotations_4d = False
ob_cube_007.empty_display_type = 'ARROWS'
ob_cube_007.lineart.crease_threshold = 0.0
ob_cube_008.location = (-1.969, 5.657, 6.938)
ob_cube_008.rotation_euler = (0.0, -0.0, 3.118)
ob_cube_008.scale = (0.3221, 5.137, 5.083)
ob_cube_008.lock_rotations_4d = False
ob_cube_008.empty_display_type = 'ARROWS'
ob_cube_008.lineart.crease_threshold = 0.0
ob_cube_009.location = (-1.962, 5.809, 4.016)
ob_cube_009.rotation_euler = (0.0, -0.0, 3.118)
ob_cube_009.scale = (0.3221, 5.137, 5.083)
ob_cube_009.lock_rotations_4d = False
ob_cube_009.empty_display_type = 'ARROWS'
ob_cube_009.lineart.crease_threshold = 0.0
ob_cube_010.location = (-2.018, 5.332, 6.99)
ob_cube_010.rotation_euler = (0.0, -0.0, 3.118)
ob_cube_010.scale = (0.2495, 5.137, 5.083)
ob_cube_010.lock_rotations_4d = False
ob_cube_010.empty_display_type = 'ARROWS'
ob_cube_010.lineart.crease_threshold = 0.0
ob_cube_011.location = (-2.004, 6.71, 4.855)
ob_cube_011.rotation_euler = (0.0, -0.0, 3.118)
ob_cube_011.scale = (0.2495, 5.137, 5.083)
ob_cube_011.lock_rotations_4d = False
ob_cube_011.empty_display_type = 'ARROWS'
ob_cube_011.lineart.crease_threshold = 0.0
ob_cube_012.location = (-1.976, 5.842, 1.732)
ob_cube_012.rotation_euler = (0.0, -0.0, 3.118)
ob_cube_012.scale = (0.3221, 5.137, 5.083)
ob_cube_012.lock_rotations_4d = False
ob_cube_012.empty_display_type = 'ARROWS'
ob_cube_012.lineart.crease_threshold = 0.0
ob_cube_013.location = (-1.983, 5.839, -1.996)
ob_cube_013.rotation_euler = (0.0, -0.0, 3.118)
ob_cube_013.scale = (0.3221, 5.137, 5.083)
ob_cube_013.lock_rotations_4d = False
ob_cube_013.empty_display_type = 'ARROWS'
ob_cube_013.lineart.crease_threshold = 0.0
ob_cube_014.location = (-1.983, 5.839, -1.114)
ob_cube_014.rotation_euler = (0.0, -0.0, 3.118)
ob_cube_014.scale = (0.3221, 5.137, 5.083)
ob_cube_014.lock_rotations_4d = False
ob_cube_014.empty_display_type = 'ARROWS'
ob_cube_014.lineart.crease_threshold = 0.0
ob_cube_015.location = (-1.962, -0.07278, 4.293)
ob_cube_015.rotation_euler = (0.0, -0.0, 3.118)
ob_cube_015.scale = (0.3221, 5.137, 5.083)
ob_cube_015.lock_rotations_4d = False
ob_cube_015.empty_display_type = 'ARROWS'
ob_cube_015.lineart.crease_threshold = 0.0
ob_cube_016.location = (-1.962, -0.201, 0.8916)
ob_cube_016.rotation_euler = (0.0, -0.0, 3.118)
ob_cube_016.scale = (0.3221, 5.137, 5.083)
ob_cube_016.lock_rotations_4d = False
ob_cube_016.empty_display_type = 'ARROWS'
ob_cube_016.lineart.crease_threshold = 0.0
ob_cube_017.location = (-1.948, 0.1072, -2.144)
ob_cube_017.rotation_euler = (0.0, -0.0, 3.118)
ob_cube_017.scale = (0.3221, 5.137, 5.083)
ob_cube_017.lock_rotations_4d = False
ob_cube_017.empty_display_type = 'ARROWS'
ob_cube_017.lineart.crease_threshold = 0.0
ob_cube_018.location = (-2.02, -0.7164, 5.846)
ob_cube_018.rotation_euler = (0.0, -0.0, 3.118)
ob_cube_018.scale = (0.3221, 5.137, 5.083)
ob_cube_018.lock_rotations_4d = False
ob_cube_018.empty_display_type = 'ARROWS'
ob_cube_018.lineart.crease_threshold = 0.0
ob_cube_019.location = (-2.037, -1.283, 7.571)
ob_cube_019.rotation_euler = (0.0, -0.0, 3.118)
ob_cube_019.scale = (0.3221, 5.137, 5.083)
ob_cube_019.lock_rotations_4d = False
ob_cube_019.empty_display_type = 'ARROWS'
ob_cube_019.lineart.crease_threshold = 0.0
ob_cube_020.location = (-2.109, -6.468, 4.293)
ob_cube_020.rotation_euler = (0.0, -0.0, 0.01159)
ob_cube_020.scale = (0.3218, 5.138, 5.083)
ob_cube_020.lock_rotations_4d = False
ob_cube_020.empty_display_type = 'ARROWS'
ob_cube_020.lineart.crease_threshold = 0.0
ob_cube_021.location = (-2.111, -6.34, 0.8916)
ob_cube_021.rotation_euler = (0.0, -0.0, 0.01159)
ob_cube_021.scale = (0.3218, 5.138, 5.083)
ob_cube_021.lock_rotations_4d = False
ob_cube_021.empty_display_type = 'ARROWS'
ob_cube_021.lineart.crease_threshold = 0.0
ob_cube_022.location = (-2.12, -6.649, -2.144)
ob_cube_022.rotation_euler = (0.0, -0.0, 0.01159)
ob_cube_022.scale = (0.3218, 5.138, 5.083)
ob_cube_022.lock_rotations_4d = False
ob_cube_022.empty_display_type = 'ARROWS'
ob_cube_022.lineart.crease_threshold = 0.0
ob_cube_023.location = (-2.06, -5.82, 5.846)
ob_cube_023.rotation_euler = (0.0, -0.0, 0.01159)
ob_cube_023.scale = (0.3218, 5.138, 5.083)
ob_cube_023.lock_rotations_4d = False
ob_cube_023.empty_display_type = 'ARROWS'
ob_cube_023.lineart.crease_threshold = 0.0
ob_cube_024.location = (-2.051, -5.252, 7.571)
ob_cube_024.rotation_euler = (0.0, -0.0, 0.01159)
ob_cube_024.scale = (0.3218, 5.138, 5.083)
ob_cube_024.lock_rotations_4d = False
ob_cube_024.empty_display_type = 'ARROWS'
ob_cube_024.lineart.crease_threshold = 0.0
ob_cube_025.location = (-2.055, -5.809, -2.196)
ob_cube_025.rotation_euler = (0.0, -0.0, 0.01159)
ob_cube_025.scale = (0.3218, 5.138, 5.083)
ob_cube_025.lock_rotations_4d = False
ob_cube_025.empty_display_type = 'ARROWS'
ob_cube_025.lineart.crease_threshold = 0.0
ob_cube_026.location = (-2.056, -1.01, -2.196)
ob_cube_026.rotation_euler = (0.0, -0.0, -3.163)
ob_cube_026.scale = (0.322, 5.137, 5.083)
ob_cube_026.lock_rotations_4d = False
ob_cube_026.empty_display_type = 'ARROWS'
ob_cube_026.lineart.crease_threshold = 0.0
ob_cube_027.location = (-2.061, -1.019, -0.7621)
ob_cube_027.rotation_euler = (0.0, -0.0, -3.163)
ob_cube_027.scale = (0.322, 5.137, 5.083)
ob_cube_027.lock_rotations_4d = False
ob_cube_027.empty_display_type = 'ARROWS'
ob_cube_027.lineart.crease_threshold = 0.0
ob_cube_028.location = (-2.061, -5.663, -0.7621)
ob_cube_028.rotation_euler = (0.0, -0.0, -6.411)
ob_cube_028.scale = (0.3337, 5.104, 5.083)
ob_cube_028.lock_rotations_4d = False
ob_cube_028.empty_display_type = 'ARROWS'
ob_cube_028.lineart.crease_threshold = 0.0
ob_cube_029.location = (-2.083, -5.331, 1.528)
ob_cube_029.rotation_euler = (0.0, -0.0, -6.411)
ob_cube_029.scale = (0.3337, 5.104, 5.083)
ob_cube_029.lock_rotations_4d = False
ob_cube_029.empty_display_type = 'ARROWS'
ob_cube_029.lineart.crease_threshold = 0.0
ob_cube_030.location = (-1.908, -1.183, 1.528)
ob_cube_030.rotation_euler = (0.0, -0.0, -3.209)
ob_cube_030.scale = (0.3251, 5.129, 5.083)
ob_cube_030.lock_rotations_4d = False
ob_cube_030.empty_display_type = 'ARROWS'
ob_cube_030.lineart.crease_threshold = 0.0
ob_cube_031.location = (-2.047, -4.604, 3.731)
ob_cube_031.rotation_euler = (0.0, -0.0, -6.411)
ob_cube_031.scale = (0.3337, 5.104, 5.083)
ob_cube_031.lock_rotations_4d = False
ob_cube_031.empty_display_type = 'ARROWS'
ob_cube_031.lineart.crease_threshold = 0.0
ob_cube_032.location = (-2.023, -3.59, 5.877)
ob_cube_032.rotation_euler = (0.0, -0.0, -6.411)
ob_cube_032.scale = (0.3337, 5.104, 5.083)
ob_cube_032.lock_rotations_4d = False
ob_cube_032.empty_display_type = 'ARROWS'
ob_cube_032.lineart.crease_threshold = 0.0
ob_cube_033.location = (-2.095, -2.1, 4.132)
ob_cube_033.rotation_euler = (0.0, -0.0, -6.411)
ob_cube_033.scale = (0.3337, 5.104, 5.083)
ob_cube_033.lock_rotations_4d = False
ob_cube_033.empty_display_type = 'ARROWS'
ob_cube_033.lineart.crease_threshold = 0.0

# ---- collection membership
col_collection.objects.link(ob_cube)
col_collection.objects.link(ob_cube_001)
col_collection.objects.link(ob_cube_002)
col_collection.objects.link(ob_cube_003)
col_collection.objects.link(ob_cube_004)
col_collection.objects.link(ob_cube_005)
col_collection.objects.link(ob_cube_006)
col_collection.objects.link(ob_cube_007)
col_collection.objects.link(ob_cube_008)
col_collection.objects.link(ob_cube_009)
col_collection.objects.link(ob_cube_010)
col_collection.objects.link(ob_cube_011)
col_collection.objects.link(ob_cube_012)
col_collection.objects.link(ob_cube_013)
col_collection.objects.link(ob_cube_014)
col_collection.objects.link(ob_cube_015)
col_collection.objects.link(ob_cube_016)
col_collection.objects.link(ob_cube_017)
col_collection.objects.link(ob_cube_018)
col_collection.objects.link(ob_cube_019)
col_collection.objects.link(ob_cube_020)
col_collection.objects.link(ob_cube_021)
col_collection.objects.link(ob_cube_022)
col_collection.objects.link(ob_cube_023)
col_collection.objects.link(ob_cube_024)
col_collection.objects.link(ob_cube_025)
col_collection.objects.link(ob_cube_026)
col_collection.objects.link(ob_cube_027)
col_collection.objects.link(ob_cube_028)
col_collection.objects.link(ob_cube_029)
col_collection.objects.link(ob_cube_030)
col_collection.objects.link(ob_cube_031)
col_collection.objects.link(ob_cube_032)
col_collection.objects.link(ob_cube_033)

# ---- scene / render settings (as saved in the file)
scene.frame_start = 1; scene.frame_end = 60; scene.frame_set(0)
scene.render.engine = 'BLENDER_EEVEE_NEXT'
scene.cycles.use_denoising = False
scene.cycles.samples = 128
scene.cycles.sampling_pattern = 'TABULATED_SOBOL'
scene.cycles.use_adaptive_sampling = False
scene.cycles.use_light_tree = False
scene.view_settings.view_transform = 'Filmic'
bpy.context.view_layer.update()

# ---- added for rendering (the .blend has no active camera and no usable light): camera, sun
cam_auto = bpy.data.cameras.new('AutoCamera')
cam_auto.lens = 50.0
cam_auto.sensor_width = 36.0
cam_auto.clip_end = 1000.0
ob_auto_camera = bpy.data.objects.new('AutoCamera', cam_auto)
scene.collection.objects.link(ob_auto_camera)
ob_auto_camera.location = (30.8858, -38.6666, 30.6285)
ob_auto_camera.rotation_euler = (1.09748, -7.21219e-08, 0.694738)
scene.camera = ob_auto_camera
light_auto_sun = bpy.data.lights.new('AutoSun', 'SUN')
light_auto_sun.energy = 3.0
light_auto_sun.angle = 0.0523599
ob_auto_sun = bpy.data.objects.new('AutoSun', light_auto_sun)
scene.collection.objects.link(ob_auto_sun)
ob_auto_sun.rotation_euler = (0.872665, 0.174533, 0.523599)
bpy.context.view_layer.update()
